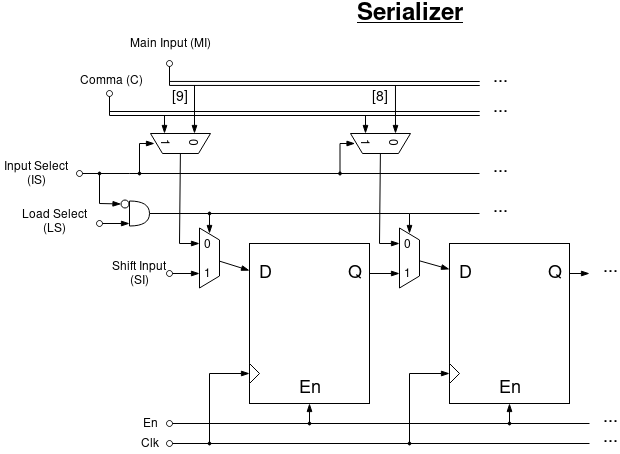

The diagram above was exported from draw.io. Its source (the exported page's mxGraphModel, read from the mxfile embedded in the PNG):
<mxGraphModel dx="928" dy="1628" grid="1" gridSize="10" guides="1" tooltips="1" connect="0" arrows="0" fold="1" page="1" pageScale="1" pageWidth="850" pageHeight="1100" math="0" shadow="0">
  <root>
    <mxCell id="0" />
    <mxCell id="1" parent="0" />
    <mxCell id="2" value="" style="group" vertex="1" connectable="0" parent="1">
      <mxGeometry x="31.5" y="70" width="618.5" height="420" as="geometry" />
    </mxCell>
    <mxCell id="3" value="" style="group" vertex="1" connectable="0" parent="2">
      <mxGeometry x="248.5" y="210" width="120" height="160" as="geometry" />
    </mxCell>
    <mxCell id="4" value="" style="rounded=0;whiteSpace=wrap;html=1;" vertex="1" parent="3">
      <mxGeometry width="120" height="160" as="geometry" />
    </mxCell>
    <mxCell id="5" value="&lt;font style=&quot;font-size: 18px&quot;&gt;D&lt;/font&gt;" style="text;html=1;strokeColor=none;fillColor=none;align=center;verticalAlign=middle;whiteSpace=wrap;rounded=0;" vertex="1" parent="3">
      <mxGeometry y="20" width="30" height="20" as="geometry" />
    </mxCell>
    <mxCell id="6" value="&lt;font style=&quot;font-size: 18px&quot;&gt;Q&lt;/font&gt;" style="text;html=1;strokeColor=none;fillColor=none;align=center;verticalAlign=middle;whiteSpace=wrap;rounded=0;" vertex="1" parent="3">
      <mxGeometry x="90" y="20" width="30" height="20" as="geometry" />
    </mxCell>
    <mxCell id="7" value="" style="triangle;whiteSpace=wrap;html=1;" vertex="1" parent="3">
      <mxGeometry y="120" width="10" height="20" as="geometry" />
    </mxCell>
    <mxCell id="8" value="&lt;font style=&quot;font-size: 18px&quot;&gt;En&lt;/font&gt;" style="text;html=1;strokeColor=none;fillColor=none;align=center;verticalAlign=middle;whiteSpace=wrap;rounded=0;" vertex="1" parent="3">
      <mxGeometry x="45" y="135" width="30" height="20" as="geometry" />
    </mxCell>
    <mxCell id="9" value="" style="group" vertex="1" connectable="0" parent="2">
      <mxGeometry x="448.5" y="210" width="120" height="160" as="geometry" />
    </mxCell>
    <mxCell id="10" value="" style="rounded=0;whiteSpace=wrap;html=1;" vertex="1" parent="9">
      <mxGeometry width="120" height="160" as="geometry" />
    </mxCell>
    <mxCell id="11" value="&lt;font style=&quot;font-size: 18px&quot;&gt;D&lt;/font&gt;" style="text;html=1;strokeColor=none;fillColor=none;align=center;verticalAlign=middle;whiteSpace=wrap;rounded=0;" vertex="1" parent="9">
      <mxGeometry y="20" width="30" height="20" as="geometry" />
    </mxCell>
    <mxCell id="12" value="&lt;font style=&quot;font-size: 18px&quot;&gt;Q&lt;/font&gt;" style="text;html=1;strokeColor=none;fillColor=none;align=center;verticalAlign=middle;whiteSpace=wrap;rounded=0;" vertex="1" parent="9">
      <mxGeometry x="90" y="20" width="30" height="20" as="geometry" />
    </mxCell>
    <mxCell id="13" value="" style="triangle;whiteSpace=wrap;html=1;" vertex="1" parent="9">
      <mxGeometry y="120" width="10" height="20" as="geometry" />
    </mxCell>
    <mxCell id="14" value="&lt;font style=&quot;font-size: 18px&quot;&gt;En&lt;/font&gt;" style="text;html=1;strokeColor=none;fillColor=none;align=center;verticalAlign=middle;whiteSpace=wrap;rounded=0;" vertex="1" parent="9">
      <mxGeometry x="45" y="135" width="30" height="20" as="geometry" />
    </mxCell>
    <mxCell id="15" value="" style="group" vertex="1" connectable="0" parent="2">
      <mxGeometry x="378.5" y="205" width="60" height="40" as="geometry" />
    </mxCell>
    <mxCell id="16" value="" style="shape=trapezoid;perimeter=trapezoidPerimeter;whiteSpace=wrap;html=1;rotation=90;" vertex="1" parent="15">
      <mxGeometry y="9.5" width="60" height="20" as="geometry" />
    </mxCell>
    <mxCell id="17" value="0&lt;br&gt;&lt;br&gt;1&lt;br&gt;" style="text;html=1;strokeColor=none;fillColor=none;align=center;verticalAlign=middle;whiteSpace=wrap;rounded=0;" vertex="1" parent="15">
      <mxGeometry x="23.5" width="10" height="40" as="geometry" />
    </mxCell>
    <mxCell id="18" value="" style="endArrow=blockThin;html=1;endFill=1;" edge="1" parent="2">
      <mxGeometry width="50" height="50" relative="1" as="geometry">
        <mxPoint x="368.5" y="240" as="sourcePoint" />
        <mxPoint x="398.5" y="240" as="targetPoint" />
      </mxGeometry>
    </mxCell>
    <mxCell id="19" value="" style="endArrow=blockThin;html=1;endFill=1;" edge="1" parent="2" source="16" target="11">
      <mxGeometry width="50" height="50" relative="1" as="geometry">
        <mxPoint x="418.5" y="230" as="sourcePoint" />
        <mxPoint x="448.5" y="237" as="targetPoint" />
      </mxGeometry>
    </mxCell>
    <mxCell id="20" value="" style="group;rotation=90;" vertex="1" connectable="0" parent="2">
      <mxGeometry x="348.5" y="130" width="60" height="40" as="geometry" />
    </mxCell>
    <mxCell id="21" value="" style="shape=trapezoid;perimeter=trapezoidPerimeter;whiteSpace=wrap;html=1;rotation=180;" vertex="1" parent="20">
      <mxGeometry x="1" y="-30" width="60" height="20" as="geometry" />
    </mxCell>
    <mxCell id="22" value="0&lt;br&gt;&lt;br&gt;1&lt;br&gt;" style="text;html=1;strokeColor=none;fillColor=none;align=center;verticalAlign=middle;whiteSpace=wrap;rounded=0;rotation=90;" vertex="1" parent="20">
      <mxGeometry x="25" y="-41" width="10" height="40" as="geometry" />
    </mxCell>
    <mxCell id="23" value="" style="endArrow=blockThin;html=1;endFill=1;" edge="1" parent="20">
      <mxGeometry width="50" height="50" relative="1" as="geometry">
        <mxPoint x="16" y="-48" as="sourcePoint" />
        <mxPoint x="16" y="-30" as="targetPoint" />
      </mxGeometry>
    </mxCell>
    <mxCell id="24" value="" style="endArrow=blockThin;html=1;endFill=1;" edge="1" parent="20">
      <mxGeometry width="50" height="50" relative="1" as="geometry">
        <mxPoint x="45.969804777343825" y="-78.5003039414016" as="sourcePoint" />
        <mxPoint x="46" y="-30" as="targetPoint" />
      </mxGeometry>
    </mxCell>
    <mxCell id="25" value="" style="endArrow=blockThin;html=1;endFill=1;" edge="1" parent="2">
      <mxGeometry width="50" height="50" relative="1" as="geometry">
        <mxPoint x="378.5" y="210" as="sourcePoint" />
        <mxPoint x="398.5" y="210" as="targetPoint" />
      </mxGeometry>
    </mxCell>
    <mxCell id="26" value="" style="endArrow=none;html=1;" edge="1" parent="2" target="21">
      <mxGeometry width="50" height="50" relative="1" as="geometry">
        <mxPoint x="378.5" y="210" as="sourcePoint" />
        <mxPoint x="378.5" y="180" as="targetPoint" />
      </mxGeometry>
    </mxCell>
    <mxCell id="27" value="" style="group" vertex="1" connectable="0" parent="2">
      <mxGeometry x="178.5" y="205" width="60" height="40" as="geometry" />
    </mxCell>
    <mxCell id="28" value="" style="shape=trapezoid;perimeter=trapezoidPerimeter;whiteSpace=wrap;html=1;rotation=90;" vertex="1" parent="27">
      <mxGeometry y="9.5" width="60" height="20" as="geometry" />
    </mxCell>
    <mxCell id="29" value="0&lt;br&gt;&lt;br&gt;1&lt;br&gt;" style="text;html=1;strokeColor=none;fillColor=none;align=center;verticalAlign=middle;whiteSpace=wrap;rounded=0;" vertex="1" parent="27">
      <mxGeometry x="23.5" width="10" height="40" as="geometry" />
    </mxCell>
    <mxCell id="30" value="" style="endArrow=blockThin;html=1;endFill=1;startArrow=oval;startFill=0;" edge="1" parent="2">
      <mxGeometry width="50" height="50" relative="1" as="geometry">
        <mxPoint x="168.5" y="240" as="sourcePoint" />
        <mxPoint x="198.5" y="240" as="targetPoint" />
      </mxGeometry>
    </mxCell>
    <mxCell id="31" value="" style="endArrow=blockThin;html=1;endFill=1;" edge="1" parent="2" source="28">
      <mxGeometry width="50" height="50" relative="1" as="geometry">
        <mxPoint x="218.5" y="230" as="sourcePoint" />
        <mxPoint x="248.5" y="237" as="targetPoint" />
      </mxGeometry>
    </mxCell>
    <mxCell id="32" value="" style="group;rotation=90;" vertex="1" connectable="0" parent="2">
      <mxGeometry x="148.5" y="130" width="60" height="40" as="geometry" />
    </mxCell>
    <mxCell id="33" value="" style="shape=trapezoid;perimeter=trapezoidPerimeter;whiteSpace=wrap;html=1;rotation=180;" vertex="1" parent="32">
      <mxGeometry x="1" y="-30" width="60" height="20" as="geometry" />
    </mxCell>
    <mxCell id="34" value="0&lt;br&gt;&lt;br&gt;1&lt;br&gt;" style="text;html=1;strokeColor=none;fillColor=none;align=center;verticalAlign=middle;whiteSpace=wrap;rounded=0;rotation=90;" vertex="1" parent="32">
      <mxGeometry x="25" y="-41" width="10" height="40" as="geometry" />
    </mxCell>
    <mxCell id="35" value="" style="endArrow=blockThin;html=1;endFill=1;" edge="1" parent="32">
      <mxGeometry width="50" height="50" relative="1" as="geometry">
        <mxPoint x="15" y="-48" as="sourcePoint" />
        <mxPoint x="15" y="-30" as="targetPoint" />
      </mxGeometry>
    </mxCell>
    <mxCell id="36" value="" style="endArrow=blockThin;html=1;endFill=1;" edge="1" parent="2">
      <mxGeometry width="50" height="50" relative="1" as="geometry">
        <mxPoint x="178.5" y="210" as="sourcePoint" />
        <mxPoint x="198.5" y="210" as="targetPoint" />
      </mxGeometry>
    </mxCell>
    <mxCell id="37" value="" style="endArrow=none;html=1;" edge="1" parent="2" target="33">
      <mxGeometry width="50" height="50" relative="1" as="geometry">
        <mxPoint x="178.5" y="210" as="sourcePoint" />
        <mxPoint x="178.5" y="180" as="targetPoint" />
      </mxGeometry>
    </mxCell>
    <mxCell id="38" value="" style="endArrow=blockThin;html=1;endFill=1;" edge="1" parent="2">
      <mxGeometry width="50" height="50" relative="1" as="geometry">
        <mxPoint x="408.5" y="340" as="sourcePoint" />
        <mxPoint x="448.5" y="340" as="targetPoint" />
      </mxGeometry>
    </mxCell>
    <mxCell id="39" value="" style="endArrow=none;html=1;" edge="1" parent="2">
      <mxGeometry width="50" height="50" relative="1" as="geometry">
        <mxPoint x="408.5" y="410" as="sourcePoint" />
        <mxPoint x="408.5" y="340" as="targetPoint" />
      </mxGeometry>
    </mxCell>
    <mxCell id="40" value="" style="endArrow=none;html=1;" edge="1" parent="2">
      <mxGeometry width="50" height="50" relative="1" as="geometry">
        <mxPoint x="408.5" y="410" as="sourcePoint" />
        <mxPoint x="208.5" y="410" as="targetPoint" />
      </mxGeometry>
    </mxCell>
    <mxCell id="41" value="" style="endArrow=blockThin;html=1;endFill=1;" edge="1" parent="2">
      <mxGeometry width="50" height="50" relative="1" as="geometry">
        <mxPoint x="208.5" y="340" as="sourcePoint" />
        <mxPoint x="248.5" y="340" as="targetPoint" />
      </mxGeometry>
    </mxCell>
    <mxCell id="42" value="" style="endArrow=none;html=1;" edge="1" parent="2">
      <mxGeometry width="50" height="50" relative="1" as="geometry">
        <mxPoint x="208.5" y="410" as="sourcePoint" />
        <mxPoint x="208.5" y="340" as="targetPoint" />
      </mxGeometry>
    </mxCell>
    <mxCell id="43" value="" style="ellipse;whiteSpace=wrap;html=1;aspect=fixed;labelBackgroundColor=none;fontColor=#666666;fillColor=#000000;" vertex="1" parent="2">
      <mxGeometry x="207" y="408.5" width="3" height="3" as="geometry" />
    </mxCell>
    <mxCell id="44" value="" style="endArrow=oval;html=1;endFill=0;" edge="1" parent="2">
      <mxGeometry width="50" height="50" relative="1" as="geometry">
        <mxPoint x="208.5" y="410" as="sourcePoint" />
        <mxPoint x="168.5" y="410" as="targetPoint" />
      </mxGeometry>
    </mxCell>
    <mxCell id="45" value="" style="endArrow=blockThin;html=1;endFill=1;" edge="1" parent="2">
      <mxGeometry width="50" height="50" relative="1" as="geometry">
        <mxPoint x="308.5" y="390" as="sourcePoint" />
        <mxPoint x="308.5" y="370" as="targetPoint" />
      </mxGeometry>
    </mxCell>
    <mxCell id="46" value="" style="ellipse;whiteSpace=wrap;html=1;aspect=fixed;labelBackgroundColor=none;fontColor=#666666;fillColor=#000000;" vertex="1" parent="2">
      <mxGeometry x="307" y="388.5" width="3" height="3" as="geometry" />
    </mxCell>
    <mxCell id="47" value="" style="endArrow=oval;html=1;endFill=0;" edge="1" parent="2">
      <mxGeometry width="50" height="50" relative="1" as="geometry">
        <mxPoint x="308.5" y="390" as="sourcePoint" />
        <mxPoint x="168.5" y="390" as="targetPoint" />
      </mxGeometry>
    </mxCell>
    <mxCell id="48" value="" style="endArrow=none;html=1;" edge="1" parent="2">
      <mxGeometry width="50" height="50" relative="1" as="geometry">
        <mxPoint x="508.5" y="390" as="sourcePoint" />
        <mxPoint x="308.5" y="390" as="targetPoint" />
      </mxGeometry>
    </mxCell>
    <mxCell id="49" value="" style="endArrow=blockThin;html=1;endFill=1;" edge="1" parent="2">
      <mxGeometry width="50" height="50" relative="1" as="geometry">
        <mxPoint x="508.5" y="390" as="sourcePoint" />
        <mxPoint x="508.5" y="370" as="targetPoint" />
      </mxGeometry>
    </mxCell>
    <mxCell id="50" value="Clk" style="text;html=1;strokeColor=none;fillColor=none;align=center;verticalAlign=middle;whiteSpace=wrap;rounded=0;" vertex="1" parent="2">
      <mxGeometry x="128.5" y="400" width="40" height="20" as="geometry" />
    </mxCell>
    <mxCell id="51" value="En" style="text;html=1;strokeColor=none;fillColor=none;align=center;verticalAlign=middle;whiteSpace=wrap;rounded=0;" vertex="1" parent="2">
      <mxGeometry x="128.5" y="380" width="40" height="20" as="geometry" />
    </mxCell>
    <mxCell id="52" value="Shift Input (SI)" style="text;html=1;strokeColor=none;fillColor=none;align=center;verticalAlign=middle;whiteSpace=wrap;rounded=0;" vertex="1" parent="2">
      <mxGeometry x="108.5" y="230" width="60" height="20" as="geometry" />
    </mxCell>
    <mxCell id="53" value="" style="endArrow=blockThin;html=1;endFill=1;" edge="1" parent="2">
      <mxGeometry width="50" height="50" relative="1" as="geometry">
        <mxPoint x="408.5" y="180" as="sourcePoint" />
        <mxPoint x="408.5" y="200" as="targetPoint" />
      </mxGeometry>
    </mxCell>
    <mxCell id="54" value="" style="endArrow=blockThin;html=1;endFill=1;" edge="1" parent="2">
      <mxGeometry width="50" height="50" relative="1" as="geometry">
        <mxPoint x="208.5" y="180" as="sourcePoint" />
        <mxPoint x="208.5" y="200" as="targetPoint" />
      </mxGeometry>
    </mxCell>
    <mxCell id="55" value="" style="endArrow=none;html=1;" edge="1" parent="2">
      <mxGeometry width="50" height="50" relative="1" as="geometry">
        <mxPoint x="408.5" y="180" as="sourcePoint" />
        <mxPoint x="208.5" y="180" as="targetPoint" />
      </mxGeometry>
    </mxCell>
    <mxCell id="56" value="" style="ellipse;whiteSpace=wrap;html=1;aspect=fixed;labelBackgroundColor=none;fontColor=#666666;fillColor=#000000;" vertex="1" parent="2">
      <mxGeometry x="207" y="178.5" width="3" height="3" as="geometry" />
    </mxCell>
    <mxCell id="57" value="" style="endArrow=none;html=1;endFill=0;" edge="1" parent="2">
      <mxGeometry width="50" height="50" relative="1" as="geometry">
        <mxPoint x="208.5" y="180" as="sourcePoint" />
        <mxPoint x="148.5" y="180" as="targetPoint" />
      </mxGeometry>
    </mxCell>
    <mxCell id="58" value="Load Select (LS)" style="text;html=1;strokeColor=none;fillColor=none;align=center;verticalAlign=middle;whiteSpace=wrap;rounded=0;" vertex="1" parent="2">
      <mxGeometry x="18.5" y="178.5" width="70" height="20" as="geometry" />
    </mxCell>
    <mxCell id="59" value="Comma (C)" style="text;html=1;strokeColor=none;fillColor=none;align=center;verticalAlign=middle;whiteSpace=wrap;rounded=0;" vertex="1" parent="2">
      <mxGeometry x="74.5" y="36.5" width="70" height="20" as="geometry" />
    </mxCell>
    <mxCell id="60" value="" style="endArrow=blockThin;html=1;endFill=1;" edge="1" parent="2">
      <mxGeometry width="50" height="50" relative="1" as="geometry">
        <mxPoint x="193.5" y="51.5" as="sourcePoint" />
        <mxPoint x="193.5" y="100" as="targetPoint" />
      </mxGeometry>
    </mxCell>
    <mxCell id="61" value="" style="endArrow=none;html=1;" edge="1" parent="2">
      <mxGeometry width="50" height="50" relative="1" as="geometry">
        <mxPoint x="478.5" y="180" as="sourcePoint" />
        <mxPoint x="408.5" y="180" as="targetPoint" />
      </mxGeometry>
    </mxCell>
    <mxCell id="62" value="" style="endArrow=oval;html=1;endFill=0;" edge="1" parent="2">
      <mxGeometry width="50" height="50" relative="1" as="geometry">
        <mxPoint x="168.5" y="52" as="sourcePoint" />
        <mxPoint x="168.5" y="30" as="targetPoint" />
      </mxGeometry>
    </mxCell>
    <mxCell id="63" value="Main Input (MI)" style="text;html=1;strokeColor=none;fillColor=none;align=center;verticalAlign=middle;whiteSpace=wrap;rounded=0;" vertex="1" parent="2">
      <mxGeometry x="126" width="85" height="20" as="geometry" />
    </mxCell>
    <mxCell id="64" value="" style="endArrow=none;html=1;startArrow=oval;startFill=0;" edge="1" parent="2">
      <mxGeometry width="50" height="50" relative="1" as="geometry">
        <mxPoint x="108.5" y="60" as="sourcePoint" />
        <mxPoint x="108.5" y="82" as="targetPoint" />
      </mxGeometry>
    </mxCell>
    <mxCell id="65" value="" style="endArrow=none;html=1;startArrow=blockThin;startFill=1;" edge="1" parent="2">
      <mxGeometry width="50" height="50" relative="1" as="geometry">
        <mxPoint x="588.5" y="240" as="sourcePoint" />
        <mxPoint x="568.5" y="240" as="targetPoint" />
      </mxGeometry>
    </mxCell>
    <mxCell id="66" value="&lt;font style=&quot;font-size: 18px&quot;&gt;...&lt;/font&gt;" style="text;html=1;strokeColor=none;fillColor=none;align=center;verticalAlign=middle;whiteSpace=wrap;rounded=0;" vertex="1" parent="2">
      <mxGeometry x="488.5" y="36.5" width="20" height="15" as="geometry" />
    </mxCell>
    <mxCell id="67" value="&lt;font style=&quot;font-size: 18px&quot;&gt;...&lt;/font&gt;" style="text;html=1;strokeColor=none;fillColor=none;align=center;verticalAlign=middle;whiteSpace=wrap;rounded=0;" vertex="1" parent="2">
      <mxGeometry x="488.5" y="66.5" width="20" height="15" as="geometry" />
    </mxCell>
    <mxCell id="68" value="&lt;font style=&quot;font-size: 18px&quot;&gt;...&lt;/font&gt;" style="text;html=1;strokeColor=none;fillColor=none;align=center;verticalAlign=middle;whiteSpace=wrap;rounded=0;" vertex="1" parent="2">
      <mxGeometry x="488.5" y="166.5" width="20" height="15" as="geometry" />
    </mxCell>
    <mxCell id="69" value="&lt;font style=&quot;font-size: 18px&quot;&gt;...&lt;/font&gt;" style="text;html=1;strokeColor=none;fillColor=none;align=center;verticalAlign=middle;whiteSpace=wrap;rounded=0;" vertex="1" parent="2">
      <mxGeometry x="598.5" y="226.5" width="20" height="15" as="geometry" />
    </mxCell>
    <mxCell id="70" value="&lt;font style=&quot;font-size: 14px&quot;&gt;[9]&lt;/font&gt;" style="text;html=1;strokeColor=none;fillColor=none;align=center;verticalAlign=middle;whiteSpace=wrap;rounded=0;" vertex="1" parent="2">
      <mxGeometry x="168.5" y="52" width="20" height="22" as="geometry" />
    </mxCell>
    <mxCell id="71" value="&lt;font style=&quot;font-size: 14px&quot;&gt;[8]&lt;/font&gt;" style="text;html=1;strokeColor=none;fillColor=none;align=center;verticalAlign=middle;whiteSpace=wrap;rounded=0;" vertex="1" parent="2">
      <mxGeometry x="368.5" y="52" width="20" height="22" as="geometry" />
    </mxCell>
    <mxCell id="72" value="" style="endArrow=blockThin;html=1;endFill=1;" edge="1" parent="2">
      <mxGeometry width="50" height="50" relative="1" as="geometry">
        <mxPoint x="138.5" y="110" as="sourcePoint" />
        <mxPoint x="153.5" y="110" as="targetPoint" />
      </mxGeometry>
    </mxCell>
    <mxCell id="73" value="" style="endArrow=none;html=1;" edge="1" parent="2">
      <mxGeometry width="50" height="50" relative="1" as="geometry">
        <mxPoint x="338.5" y="140.0000000000001" as="sourcePoint" />
        <mxPoint x="138.5" y="140.0000000000001" as="targetPoint" />
      </mxGeometry>
    </mxCell>
    <mxCell id="74" value="" style="ellipse;whiteSpace=wrap;html=1;aspect=fixed;labelBackgroundColor=none;fontColor=#666666;fillColor=#000000;" vertex="1" parent="2">
      <mxGeometry x="137" y="138.5" width="3" height="3" as="geometry" />
    </mxCell>
    <mxCell id="75" value="" style="endArrow=oval;html=1;endFill=0;" edge="1" parent="2">
      <mxGeometry width="50" height="50" relative="1" as="geometry">
        <mxPoint x="98.5" y="140" as="sourcePoint" />
        <mxPoint x="78.5" y="140" as="targetPoint" />
      </mxGeometry>
    </mxCell>
    <mxCell id="76" value="" style="endArrow=none;html=1;" edge="1" parent="2">
      <mxGeometry width="50" height="50" relative="1" as="geometry">
        <mxPoint x="478.5" y="140" as="sourcePoint" />
        <mxPoint x="338.5" y="140.0000000000001" as="targetPoint" />
      </mxGeometry>
    </mxCell>
    <mxCell id="77" value="" style="endArrow=none;html=1;" edge="1" parent="2">
      <mxGeometry width="50" height="50" relative="1" as="geometry">
        <mxPoint x="138.5" y="140" as="sourcePoint" />
        <mxPoint x="138.5" y="110" as="targetPoint" />
      </mxGeometry>
    </mxCell>
    <mxCell id="78" value="" style="endArrow=blockThin;html=1;endFill=1;" edge="1" parent="2">
      <mxGeometry width="50" height="50" relative="1" as="geometry">
        <mxPoint x="339" y="110.00000000000006" as="sourcePoint" />
        <mxPoint x="354" y="110.00000000000006" as="targetPoint" />
      </mxGeometry>
    </mxCell>
    <mxCell id="79" value="" style="ellipse;whiteSpace=wrap;html=1;aspect=fixed;labelBackgroundColor=none;fontColor=#666666;fillColor=#000000;" vertex="1" parent="2">
      <mxGeometry x="337.5" y="138.5" width="3" height="3" as="geometry" />
    </mxCell>
    <mxCell id="80" value="" style="endArrow=none;html=1;" edge="1" parent="2">
      <mxGeometry width="50" height="50" relative="1" as="geometry">
        <mxPoint x="339" y="140" as="sourcePoint" />
        <mxPoint x="339" y="110.00000000000006" as="targetPoint" />
      </mxGeometry>
    </mxCell>
    <mxCell id="81" value="" style="endArrow=oval;html=1;endFill=0;startArrow=blockThin;startFill=1;" edge="1" parent="2">
      <mxGeometry width="50" height="50" relative="1" as="geometry">
        <mxPoint x="128.5" y="190.0000000000001" as="sourcePoint" />
        <mxPoint x="98.5" y="190" as="targetPoint" />
      </mxGeometry>
    </mxCell>
    <mxCell id="82" value="" style="ellipse;whiteSpace=wrap;html=1;aspect=fixed;labelBackgroundColor=none;fontColor=#666666;fillColor=#000000;" vertex="1" parent="2">
      <mxGeometry x="97" y="138.5" width="3" height="3" as="geometry" />
    </mxCell>
    <mxCell id="83" value="" style="endArrow=none;html=1;" edge="1" parent="2">
      <mxGeometry width="50" height="50" relative="1" as="geometry">
        <mxPoint x="98.5" y="170" as="sourcePoint" />
        <mxPoint x="98.5" y="140" as="targetPoint" />
      </mxGeometry>
    </mxCell>
    <mxCell id="84" value="" style="endArrow=blockThin;html=1;endFill=1;" edge="1" parent="2" target="87">
      <mxGeometry width="50" height="50" relative="1" as="geometry">
        <mxPoint x="98.5" y="170" as="sourcePoint" />
        <mxPoint x="118.5" y="170" as="targetPoint" />
      </mxGeometry>
    </mxCell>
    <mxCell id="85" value="" style="endArrow=none;html=1;" edge="1" parent="2">
      <mxGeometry width="50" height="50" relative="1" as="geometry">
        <mxPoint x="138.5" y="140" as="sourcePoint" />
        <mxPoint x="98.5" y="140" as="targetPoint" />
        <Array as="points">
          <mxPoint x="119" y="140" />
        </Array>
      </mxGeometry>
    </mxCell>
    <mxCell id="86" value="Input Select (IS)" style="text;html=1;strokeColor=none;fillColor=none;align=center;verticalAlign=middle;whiteSpace=wrap;rounded=0;" vertex="1" parent="2">
      <mxGeometry y="130" width="70" height="20" as="geometry" />
    </mxCell>
    <mxCell id="87" value="" style="ellipse;whiteSpace=wrap;html=1;aspect=fixed;" vertex="1" parent="2">
      <mxGeometry x="120" y="166.5" width="8" height="8" as="geometry" />
    </mxCell>
    <mxCell id="88" value="&lt;font style=&quot;font-size: 18px&quot;&gt;...&lt;/font&gt;" style="text;html=1;strokeColor=none;fillColor=none;align=center;verticalAlign=middle;whiteSpace=wrap;rounded=0;" vertex="1" parent="2">
      <mxGeometry x="488.5" y="126.5" width="20" height="15" as="geometry" />
    </mxCell>
    <mxCell id="89" value="" style="endArrow=none;html=1;startArrow=none;startFill=0;" edge="1" parent="2">
      <mxGeometry width="50" height="50" relative="1" as="geometry">
        <mxPoint x="588.5" y="390" as="sourcePoint" />
        <mxPoint x="508.5" y="390" as="targetPoint" />
      </mxGeometry>
    </mxCell>
    <mxCell id="90" value="" style="endArrow=none;html=1;startArrow=none;startFill=0;" edge="1" parent="2">
      <mxGeometry width="50" height="50" relative="1" as="geometry">
        <mxPoint x="588.5" y="410" as="sourcePoint" />
        <mxPoint x="408.5" y="410" as="targetPoint" />
      </mxGeometry>
    </mxCell>
    <mxCell id="91" value="&lt;font style=&quot;font-size: 18px&quot;&gt;...&lt;/font&gt;" style="text;html=1;strokeColor=none;fillColor=none;align=center;verticalAlign=middle;whiteSpace=wrap;rounded=0;" vertex="1" parent="2">
      <mxGeometry x="598.5" y="376.5" width="20" height="15" as="geometry" />
    </mxCell>
    <mxCell id="92" value="&lt;font style=&quot;font-size: 18px&quot;&gt;...&lt;/font&gt;" style="text;html=1;strokeColor=none;fillColor=none;align=center;verticalAlign=middle;whiteSpace=wrap;rounded=0;" vertex="1" parent="2">
      <mxGeometry x="598.5" y="396.5" width="20" height="15" as="geometry" />
    </mxCell>
    <mxCell id="93" value="" style="shape=or;whiteSpace=wrap;html=1;" vertex="1" parent="2">
      <mxGeometry x="128.5" y="167.5" width="20" height="25" as="geometry" />
    </mxCell>
    <mxCell id="94" value="" style="ellipse;whiteSpace=wrap;html=1;aspect=fixed;labelBackgroundColor=none;fontColor=#666666;fillColor=#000000;" vertex="1" parent="2">
      <mxGeometry x="407" y="408.5" width="3" height="3" as="geometry" />
    </mxCell>
    <mxCell id="95" value="" style="ellipse;whiteSpace=wrap;html=1;aspect=fixed;labelBackgroundColor=none;fontColor=#666666;fillColor=#000000;" vertex="1" parent="2">
      <mxGeometry x="507" y="388.5" width="3" height="3" as="geometry" />
    </mxCell>
    <mxCell id="96" value="&lt;u&gt;&lt;b&gt;&lt;font style=&quot;font-size: 24px&quot;&gt;Serializer&lt;/font&gt;&lt;/b&gt;&lt;/u&gt;" style="text;html=1;strokeColor=none;fillColor=none;align=center;verticalAlign=middle;whiteSpace=wrap;rounded=0;" vertex="1" parent="2">
      <mxGeometry x="348.5" y="-30" width="120" height="20" as="geometry" />
    </mxCell>
    <mxCell id="97" value="" style="shape=link;html=1;" edge="1" parent="2">
      <mxGeometry width="50" height="50" relative="1" as="geometry">
        <mxPoint x="168.5" y="49.94" as="sourcePoint" />
        <mxPoint x="478.7482869238827" y="50" as="targetPoint" />
      </mxGeometry>
    </mxCell>
    <mxCell id="98" value="" style="shape=link;html=1;" edge="1" parent="1">
      <mxGeometry width="50" height="50" relative="1" as="geometry">
        <mxPoint x="140" y="150" as="sourcePoint" />
        <mxPoint x="510.2482869238827" y="150" as="targetPoint" />
      </mxGeometry>
    </mxCell>
  </root>
</mxGraphModel>